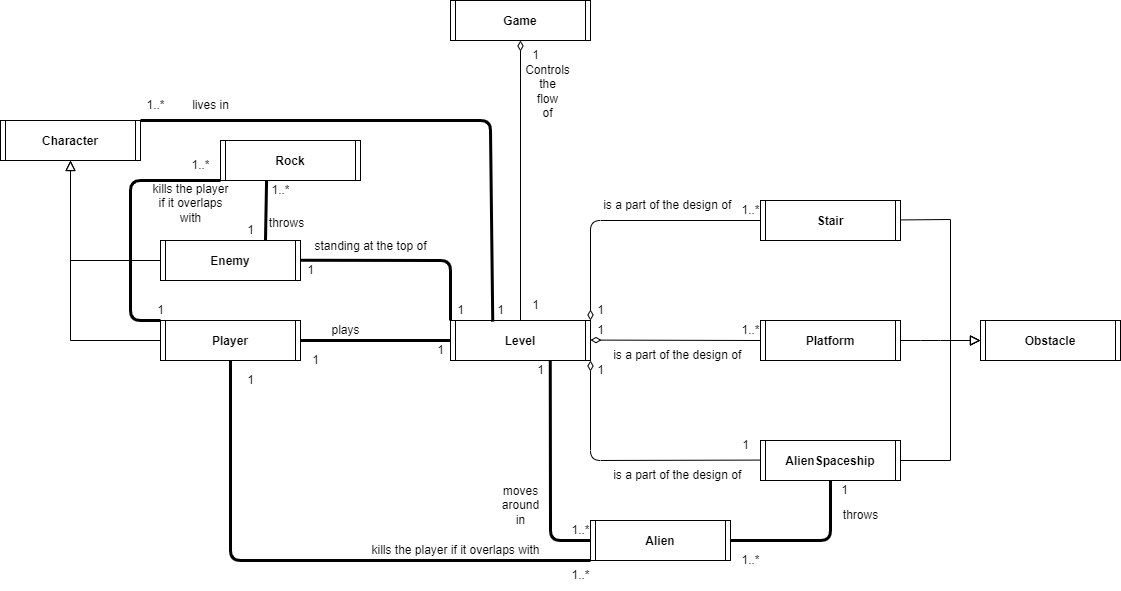

The diagram above was exported from draw.io. Its source (the exported page's mxGraphModel, read from the mxfile embedded in the PNG):
<mxGraphModel dx="766" dy="615" grid="1" gridSize="10" guides="1" tooltips="1" connect="1" arrows="1" fold="1" page="1" pageScale="1" pageWidth="1200" pageHeight="1600" math="0" shadow="0">
  <root>
    <mxCell id="0" />
    <mxCell id="1" parent="0" />
    <mxCell id="38" value="Level" style="shape=process2;fixedSize=1;size=5;fontStyle=1;" parent="1" vertex="1">
      <mxGeometry x="530" y="360" width="140" height="40" as="geometry" />
    </mxCell>
    <mxCell id="39" value="Character" style="shape=process2;fixedSize=1;size=5;fontStyle=1;" parent="1" vertex="1">
      <mxGeometry x="80" y="160" width="140" height="40" as="geometry" />
    </mxCell>
    <mxCell id="40" value="Player" style="shape=process2;fixedSize=1;size=5;fontStyle=1;" parent="1" vertex="1">
      <mxGeometry x="240" y="360" width="140" height="40" as="geometry" />
    </mxCell>
    <mxCell id="41" value="Enemy" style="shape=process2;fixedSize=1;size=5;fontStyle=1;" parent="1" vertex="1">
      <mxGeometry x="240" y="280" width="140" height="40" as="geometry" />
    </mxCell>
    <mxCell id="42" value="Rock" style="shape=process2;fixedSize=1;size=5;fontStyle=1;" parent="1" vertex="1">
      <mxGeometry x="300" y="180" width="140" height="40" as="geometry" />
    </mxCell>
    <mxCell id="43" value="Obstacle" style="shape=process2;fixedSize=1;size=5;fontStyle=1;" parent="1" vertex="1">
      <mxGeometry x="1060" y="360" width="140" height="40" as="geometry" />
    </mxCell>
    <mxCell id="44" value="Stair" style="shape=process2;fixedSize=1;size=5;fontStyle=1;" parent="1" vertex="1">
      <mxGeometry x="840" y="240" width="140" height="40" as="geometry" />
    </mxCell>
    <mxCell id="45" value="Platform" style="shape=process2;fixedSize=1;size=5;fontStyle=1;" parent="1" vertex="1">
      <mxGeometry x="840" y="360" width="140" height="40" as="geometry" />
    </mxCell>
    <mxCell id="46" value="AlienSpaceship" style="shape=process2;fixedSize=1;size=5;fontStyle=1;" parent="1" vertex="1">
      <mxGeometry x="840" y="480" width="140" height="40" as="geometry" />
    </mxCell>
    <mxCell id="47" value="Alien" style="shape=process2;fixedSize=1;size=5;fontStyle=1;" parent="1" vertex="1">
      <mxGeometry x="670" y="560" width="140" height="40" as="geometry" />
    </mxCell>
    <mxCell id="48" value="" style="endArrow=block;html=1;rounded=0;align=center;verticalAlign=bottom;endFill=0;labelBackgroundColor=none;endSize=8;entryX=0;entryY=0.5;entryDx=0;entryDy=0;" parent="1" target="43" edge="1">
      <mxGeometry relative="1" as="geometry">
        <mxPoint x="980" y="259.44" as="sourcePoint" />
        <mxPoint x="1140" y="260" as="targetPoint" />
        <Array as="points">
          <mxPoint x="1030" y="259" />
          <mxPoint x="1030" y="380" />
        </Array>
      </mxGeometry>
    </mxCell>
    <mxCell id="49" value="" style="resizable=0;html=1;align=center;verticalAlign=top;labelBackgroundColor=none;" parent="48" connectable="0" vertex="1">
      <mxGeometry relative="1" as="geometry" />
    </mxCell>
    <mxCell id="53" value="" style="endArrow=block;html=1;rounded=0;align=center;verticalAlign=bottom;endFill=0;labelBackgroundColor=none;endSize=8;exitX=1;exitY=0.5;exitDx=0;exitDy=0;" parent="1" source="45" edge="1">
      <mxGeometry relative="1" as="geometry">
        <mxPoint x="982.5200000000002" y="410.24" as="sourcePoint" />
        <mxPoint x="1060" y="380" as="targetPoint" />
        <Array as="points">
          <mxPoint x="1000" y="380" />
          <mxPoint x="1020" y="380" />
        </Array>
      </mxGeometry>
    </mxCell>
    <mxCell id="54" value="" style="resizable=0;html=1;align=center;verticalAlign=top;labelBackgroundColor=none;" parent="53" connectable="0" vertex="1">
      <mxGeometry relative="1" as="geometry" />
    </mxCell>
    <mxCell id="55" value="" style="endArrow=block;html=1;rounded=0;align=center;verticalAlign=bottom;endFill=0;labelBackgroundColor=none;endSize=8;entryX=0;entryY=0.5;entryDx=0;entryDy=0;exitX=1;exitY=0.5;exitDx=0;exitDy=0;" parent="1" source="46" target="43" edge="1">
      <mxGeometry relative="1" as="geometry">
        <mxPoint x="840" y="420" as="sourcePoint" />
        <mxPoint x="1000" y="420" as="targetPoint" />
        <Array as="points">
          <mxPoint x="1030" y="500" />
          <mxPoint x="1030" y="380" />
        </Array>
      </mxGeometry>
    </mxCell>
    <mxCell id="56" value="" style="resizable=0;html=1;align=center;verticalAlign=top;labelBackgroundColor=none;" parent="55" connectable="0" vertex="1">
      <mxGeometry relative="1" as="geometry" />
    </mxCell>
    <mxCell id="57" value="" style="endArrow=none;startArrow=diamondThin;endFill=0;startFill=0;html=1;verticalAlign=bottom;labelBackgroundColor=none;strokeWidth=1;startSize=8;endSize=8;entryX=0;entryY=0.5;entryDx=0;entryDy=0;exitX=1;exitY=0;exitDx=0;exitDy=0;" parent="1" source="38" target="44" edge="1">
      <mxGeometry width="160" relative="1" as="geometry">
        <mxPoint x="600" y="350" as="sourcePoint" />
        <mxPoint x="760" y="350" as="targetPoint" />
        <Array as="points">
          <mxPoint x="670" y="260" />
        </Array>
      </mxGeometry>
    </mxCell>
    <mxCell id="58" value="" style="endArrow=none;startArrow=diamondThin;endFill=0;startFill=0;html=1;verticalAlign=bottom;labelBackgroundColor=none;strokeWidth=1;startSize=8;endSize=8;entryX=0;entryY=0.5;entryDx=0;entryDy=0;" parent="1" target="45" edge="1">
      <mxGeometry width="160" relative="1" as="geometry">
        <mxPoint x="670" y="379.58" as="sourcePoint" />
        <mxPoint x="830" y="379.58" as="targetPoint" />
      </mxGeometry>
    </mxCell>
    <mxCell id="59" value="" style="endArrow=none;startArrow=diamondThin;endFill=0;startFill=0;html=1;verticalAlign=bottom;labelBackgroundColor=none;strokeWidth=1;startSize=8;endSize=8;exitX=1;exitY=1;exitDx=0;exitDy=0;" parent="1" source="38" edge="1">
      <mxGeometry width="160" relative="1" as="geometry">
        <mxPoint x="680" y="499.58000000000004" as="sourcePoint" />
        <mxPoint x="840" y="499.58000000000004" as="targetPoint" />
        <Array as="points">
          <mxPoint x="670" y="500" />
        </Array>
      </mxGeometry>
    </mxCell>
    <mxCell id="60" value="1..*" style="text;html=1;align=center;verticalAlign=middle;resizable=0;points=[];autosize=1;strokeColor=none;fillColor=none;" parent="1" vertex="1">
      <mxGeometry x="810" y="235" width="40" height="30" as="geometry" />
    </mxCell>
    <mxCell id="61" value="1" style="text;html=1;align=center;verticalAlign=middle;resizable=0;points=[];autosize=1;strokeColor=none;fillColor=none;" parent="1" vertex="1">
      <mxGeometry x="665" y="335" width="30" height="30" as="geometry" />
    </mxCell>
    <mxCell id="62" value="1" style="text;html=1;align=center;verticalAlign=middle;resizable=0;points=[];autosize=1;strokeColor=none;fillColor=none;" parent="1" vertex="1">
      <mxGeometry x="665" y="355" width="30" height="30" as="geometry" />
    </mxCell>
    <mxCell id="63" value="1..*" style="text;html=1;align=center;verticalAlign=middle;resizable=0;points=[];autosize=1;strokeColor=none;fillColor=none;" parent="1" vertex="1">
      <mxGeometry x="810" y="355" width="40" height="30" as="geometry" />
    </mxCell>
    <mxCell id="64" value="1" style="text;html=1;align=center;verticalAlign=middle;resizable=0;points=[];autosize=1;strokeColor=none;fillColor=none;" parent="1" vertex="1">
      <mxGeometry x="665" y="395" width="30" height="30" as="geometry" />
    </mxCell>
    <mxCell id="66" value="1" style="text;html=1;align=center;verticalAlign=middle;resizable=0;points=[];autosize=1;strokeColor=none;fillColor=none;" parent="1" vertex="1">
      <mxGeometry x="810" y="470" width="30" height="30" as="geometry" />
    </mxCell>
    <mxCell id="70" value="throws" style="text;html=1;align=center;verticalAlign=middle;resizable=0;points=[];autosize=1;strokeColor=none;fillColor=none;" parent="1" vertex="1">
      <mxGeometry x="910" y="540" width="60" height="30" as="geometry" />
    </mxCell>
    <mxCell id="71" value="&amp;nbsp;is a part of the design of" style="text;html=1;align=center;verticalAlign=middle;resizable=0;points=[];autosize=1;strokeColor=none;fillColor=none;" parent="1" vertex="1">
      <mxGeometry x="670" y="230" width="150" height="30" as="geometry" />
    </mxCell>
    <mxCell id="72" value="&amp;nbsp;is a part of the design of" style="text;html=1;align=center;verticalAlign=middle;resizable=0;points=[];autosize=1;strokeColor=none;fillColor=none;" parent="1" vertex="1">
      <mxGeometry x="680" y="380" width="150" height="30" as="geometry" />
    </mxCell>
    <mxCell id="73" value="&amp;nbsp;is a part of the design of" style="text;html=1;align=center;verticalAlign=middle;resizable=0;points=[];autosize=1;strokeColor=none;fillColor=none;" parent="1" vertex="1">
      <mxGeometry x="680" y="500" width="150" height="30" as="geometry" />
    </mxCell>
    <mxCell id="74" value="" style="endArrow=none;startArrow=none;endFill=0;startFill=0;endSize=8;html=1;verticalAlign=bottom;labelBackgroundColor=none;strokeWidth=3;entryX=0;entryY=0.5;entryDx=0;entryDy=0;exitX=0.712;exitY=0.99;exitDx=0;exitDy=0;exitPerimeter=0;" parent="1" source="38" target="47" edge="1">
      <mxGeometry width="160" relative="1" as="geometry">
        <mxPoint x="610" y="390" as="sourcePoint" />
        <mxPoint x="770" y="390" as="targetPoint" />
        <Array as="points">
          <mxPoint x="630" y="580" />
        </Array>
      </mxGeometry>
    </mxCell>
    <mxCell id="75" value="moves&lt;br&gt;around&lt;br&gt;in" style="text;html=1;align=center;verticalAlign=middle;resizable=0;points=[];autosize=1;strokeColor=none;fillColor=none;" parent="1" vertex="1">
      <mxGeometry x="570" y="515" width="60" height="60" as="geometry" />
    </mxCell>
    <mxCell id="77" value="" style="endArrow=block;html=1;rounded=0;align=center;verticalAlign=bottom;endFill=0;labelBackgroundColor=none;endSize=8;entryX=0.5;entryY=1;entryDx=0;entryDy=0;exitX=0;exitY=0.5;exitDx=0;exitDy=0;" parent="1" source="41" target="39" edge="1">
      <mxGeometry relative="1" as="geometry">
        <mxPoint x="450" y="340" as="sourcePoint" />
        <mxPoint x="610" y="340" as="targetPoint" />
        <Array as="points">
          <mxPoint x="150" y="300" />
        </Array>
      </mxGeometry>
    </mxCell>
    <mxCell id="78" value="" style="resizable=0;html=1;align=center;verticalAlign=top;labelBackgroundColor=none;" parent="77" connectable="0" vertex="1">
      <mxGeometry relative="1" as="geometry" />
    </mxCell>
    <mxCell id="79" value="" style="endArrow=block;html=1;rounded=0;align=center;verticalAlign=bottom;endFill=0;labelBackgroundColor=none;endSize=8;exitX=0;exitY=0.5;exitDx=0;exitDy=0;" parent="1" source="40" edge="1">
      <mxGeometry relative="1" as="geometry">
        <mxPoint x="450" y="340" as="sourcePoint" />
        <mxPoint x="150" y="200" as="targetPoint" />
        <Array as="points">
          <mxPoint x="150" y="380" />
        </Array>
      </mxGeometry>
    </mxCell>
    <mxCell id="80" value="" style="resizable=0;html=1;align=center;verticalAlign=top;labelBackgroundColor=none;" parent="79" connectable="0" vertex="1">
      <mxGeometry relative="1" as="geometry" />
    </mxCell>
    <mxCell id="81" value="" style="endArrow=none;startArrow=none;endFill=0;startFill=0;endSize=8;html=1;verticalAlign=bottom;labelBackgroundColor=none;strokeWidth=3;" parent="1" edge="1">
      <mxGeometry width="160" relative="1" as="geometry">
        <mxPoint x="380" y="380" as="sourcePoint" />
        <mxPoint x="530" y="380" as="targetPoint" />
      </mxGeometry>
    </mxCell>
    <mxCell id="82" value="plays" style="text;html=1;align=center;verticalAlign=middle;resizable=0;points=[];autosize=1;strokeColor=none;fillColor=none;" parent="1" vertex="1">
      <mxGeometry x="400" y="355" width="50" height="30" as="geometry" />
    </mxCell>
    <mxCell id="83" value="" style="endArrow=none;startArrow=none;endFill=0;startFill=0;endSize=8;html=1;verticalAlign=bottom;labelBackgroundColor=none;strokeWidth=3;entryX=0;entryY=0;entryDx=0;entryDy=0;" parent="1" target="38" edge="1">
      <mxGeometry width="160" relative="1" as="geometry">
        <mxPoint x="380" y="299.81" as="sourcePoint" />
        <mxPoint x="540" y="299.81" as="targetPoint" />
        <Array as="points">
          <mxPoint x="530" y="300" />
        </Array>
      </mxGeometry>
    </mxCell>
    <mxCell id="84" value="standing at the top of" style="text;html=1;align=center;verticalAlign=middle;resizable=0;points=[];autosize=1;strokeColor=none;fillColor=none;" parent="1" vertex="1">
      <mxGeometry x="380" y="271" width="140" height="30" as="geometry" />
    </mxCell>
    <mxCell id="91" value="Game" style="shape=process2;fixedSize=1;size=5;fontStyle=1;" parent="1" vertex="1">
      <mxGeometry x="530" y="40" width="140" height="40" as="geometry" />
    </mxCell>
    <mxCell id="92" value="" style="endArrow=none;startArrow=diamondThin;endFill=0;startFill=0;html=1;verticalAlign=bottom;labelBackgroundColor=none;strokeWidth=1;startSize=8;endSize=8;exitX=0.5;exitY=1;exitDx=0;exitDy=0;entryX=0.5;entryY=0;entryDx=0;entryDy=0;" parent="1" source="91" target="38" edge="1">
      <mxGeometry width="160" relative="1" as="geometry">
        <mxPoint x="450" y="260" as="sourcePoint" />
        <mxPoint x="610" y="260" as="targetPoint" />
      </mxGeometry>
    </mxCell>
    <mxCell id="93" value="1" style="text;html=1;align=center;verticalAlign=middle;resizable=0;points=[];autosize=1;strokeColor=none;fillColor=none;" parent="1" vertex="1">
      <mxGeometry x="600" y="80" width="30" height="30" as="geometry" />
    </mxCell>
    <mxCell id="94" value="1" style="text;html=1;align=center;verticalAlign=middle;resizable=0;points=[];autosize=1;strokeColor=none;fillColor=none;" parent="1" vertex="1">
      <mxGeometry x="600" y="330" width="30" height="30" as="geometry" />
    </mxCell>
    <mxCell id="96" value="" style="endArrow=none;startArrow=none;endFill=0;startFill=0;endSize=8;html=1;verticalAlign=bottom;labelBackgroundColor=none;strokeWidth=3;entryX=0.5;entryY=1;entryDx=0;entryDy=0;exitX=1;exitY=0.5;exitDx=0;exitDy=0;" parent="1" source="47" target="46" edge="1">
      <mxGeometry width="160" relative="1" as="geometry">
        <mxPoint x="640" y="450" as="sourcePoint" />
        <mxPoint x="800" y="450" as="targetPoint" />
        <Array as="points">
          <mxPoint x="910" y="580" />
        </Array>
      </mxGeometry>
    </mxCell>
    <mxCell id="97" value="" style="endArrow=none;startArrow=none;endFill=0;startFill=0;endSize=8;html=1;verticalAlign=bottom;labelBackgroundColor=none;strokeWidth=3;entryX=0.329;entryY=1.004;entryDx=0;entryDy=0;entryPerimeter=0;exitX=0.75;exitY=0;exitDx=0;exitDy=0;" parent="1" source="41" target="42" edge="1">
      <mxGeometry width="160" relative="1" as="geometry">
        <mxPoint x="190" y="229.23" as="sourcePoint" />
        <mxPoint x="350" y="229.23" as="targetPoint" />
      </mxGeometry>
    </mxCell>
    <mxCell id="98" value="throws" style="text;html=1;align=center;verticalAlign=middle;resizable=0;points=[];autosize=1;strokeColor=none;fillColor=none;" parent="1" vertex="1">
      <mxGeometry x="336" y="248" width="60" height="30" as="geometry" />
    </mxCell>
    <mxCell id="99" value="Controls&lt;br&gt;the&lt;br&gt;flow&lt;br&gt;of" style="text;html=1;align=center;verticalAlign=middle;resizable=0;points=[];autosize=1;strokeColor=none;fillColor=none;" parent="1" vertex="1">
      <mxGeometry x="592" y="96" width="70" height="70" as="geometry" />
    </mxCell>
    <mxCell id="100" value="" style="endArrow=none;startArrow=none;endFill=0;startFill=0;endSize=8;html=1;verticalAlign=bottom;labelBackgroundColor=none;strokeWidth=3;exitX=0.5;exitY=1;exitDx=0;exitDy=0;" parent="1" source="40" edge="1">
      <mxGeometry width="160" relative="1" as="geometry">
        <mxPoint x="280" y="499.05" as="sourcePoint" />
        <mxPoint x="670" y="600" as="targetPoint" />
        <Array as="points">
          <mxPoint x="310" y="600" />
        </Array>
      </mxGeometry>
    </mxCell>
    <mxCell id="102" value="" style="endArrow=none;startArrow=none;endFill=0;startFill=0;endSize=8;html=1;verticalAlign=bottom;labelBackgroundColor=none;strokeWidth=3;exitX=0;exitY=1;exitDx=0;exitDy=0;" parent="1" source="42" edge="1">
      <mxGeometry width="160" relative="1" as="geometry">
        <mxPoint x="250" y="200" as="sourcePoint" />
        <mxPoint x="240" y="360" as="targetPoint" />
        <Array as="points">
          <mxPoint x="210" y="220" />
          <mxPoint x="210" y="360" />
        </Array>
      </mxGeometry>
    </mxCell>
    <mxCell id="103" value="kills the player&lt;br&gt;if it overlaps&lt;br&gt;with" style="text;html=1;align=center;verticalAlign=middle;resizable=0;points=[];autosize=1;strokeColor=none;fillColor=none;" parent="1" vertex="1">
      <mxGeometry x="220" y="213" width="100" height="60" as="geometry" />
    </mxCell>
    <mxCell id="104" value="1" style="text;html=1;align=center;verticalAlign=middle;resizable=0;points=[];autosize=1;strokeColor=none;fillColor=none;" parent="1" vertex="1">
      <mxGeometry x="225" y="335" width="30" height="30" as="geometry" />
    </mxCell>
    <mxCell id="105" value="1..*" style="text;html=1;align=center;verticalAlign=middle;resizable=0;points=[];autosize=1;strokeColor=none;fillColor=none;" parent="1" vertex="1">
      <mxGeometry x="260" y="190" width="40" height="30" as="geometry" />
    </mxCell>
    <mxCell id="106" value="kills the player if it overlaps with" style="text;html=1;align=center;verticalAlign=middle;resizable=0;points=[];autosize=1;strokeColor=none;fillColor=none;" parent="1" vertex="1">
      <mxGeometry x="440" y="575" width="190" height="30" as="geometry" />
    </mxCell>
    <mxCell id="108" value="1..*" style="text;html=1;align=center;verticalAlign=middle;resizable=0;points=[];autosize=1;strokeColor=none;fillColor=none;" parent="1" vertex="1">
      <mxGeometry x="640" y="600" width="40" height="30" as="geometry" />
    </mxCell>
    <mxCell id="109" value="1..*" style="text;html=1;align=center;verticalAlign=middle;resizable=0;points=[];autosize=1;strokeColor=none;fillColor=none;" parent="1" vertex="1">
      <mxGeometry x="640" y="555" width="40" height="30" as="geometry" />
    </mxCell>
    <mxCell id="110" value="1" style="text;html=1;align=center;verticalAlign=middle;resizable=0;points=[];autosize=1;strokeColor=none;fillColor=none;" parent="1" vertex="1">
      <mxGeometry x="605" y="395" width="30" height="30" as="geometry" />
    </mxCell>
    <mxCell id="111" value="1" style="text;html=1;align=center;verticalAlign=middle;resizable=0;points=[];autosize=1;strokeColor=none;fillColor=none;" parent="1" vertex="1">
      <mxGeometry x="315" y="405" width="30" height="30" as="geometry" />
    </mxCell>
    <mxCell id="112" value="1" style="text;html=1;align=center;verticalAlign=middle;resizable=0;points=[];autosize=1;strokeColor=none;fillColor=none;" parent="1" vertex="1">
      <mxGeometry x="380" y="385" width="30" height="30" as="geometry" />
    </mxCell>
    <mxCell id="113" value="1" style="text;html=1;align=center;verticalAlign=middle;resizable=0;points=[];autosize=1;strokeColor=none;fillColor=none;" parent="1" vertex="1">
      <mxGeometry x="505" y="375" width="30" height="30" as="geometry" />
    </mxCell>
    <mxCell id="114" value="1" style="text;html=1;align=center;verticalAlign=middle;resizable=0;points=[];autosize=1;strokeColor=none;fillColor=none;" parent="1" vertex="1">
      <mxGeometry x="525" y="335" width="30" height="30" as="geometry" />
    </mxCell>
    <mxCell id="115" value="1" style="text;html=1;align=center;verticalAlign=middle;resizable=0;points=[];autosize=1;strokeColor=none;fillColor=none;" parent="1" vertex="1">
      <mxGeometry x="375" y="295" width="30" height="30" as="geometry" />
    </mxCell>
    <mxCell id="116" value="" style="endArrow=none;startArrow=none;endFill=0;startFill=0;endSize=8;html=1;verticalAlign=bottom;labelBackgroundColor=none;strokeWidth=3;entryX=0.301;entryY=0.028;entryDx=0;entryDy=0;entryPerimeter=0;" parent="1" target="38" edge="1">
      <mxGeometry width="160" relative="1" as="geometry">
        <mxPoint x="220" y="160" as="sourcePoint" />
        <mxPoint x="380" y="160" as="targetPoint" />
        <Array as="points">
          <mxPoint x="570" y="160" />
        </Array>
      </mxGeometry>
    </mxCell>
    <mxCell id="117" value="lives in" style="text;html=1;align=center;verticalAlign=middle;resizable=0;points=[];autosize=1;strokeColor=none;fillColor=none;" parent="1" vertex="1">
      <mxGeometry x="260" y="130" width="60" height="30" as="geometry" />
    </mxCell>
    <mxCell id="118" value="1..*" style="text;html=1;align=center;verticalAlign=middle;resizable=0;points=[];autosize=1;strokeColor=none;fillColor=none;" parent="1" vertex="1">
      <mxGeometry x="215" y="130" width="40" height="30" as="geometry" />
    </mxCell>
    <mxCell id="119" value="1" style="text;html=1;align=center;verticalAlign=middle;resizable=0;points=[];autosize=1;strokeColor=none;fillColor=none;" parent="1" vertex="1">
      <mxGeometry x="565" y="335" width="30" height="30" as="geometry" />
    </mxCell>
    <mxCell id="120" value="1" style="text;html=1;align=center;verticalAlign=middle;resizable=0;points=[];autosize=1;strokeColor=none;fillColor=none;" parent="1" vertex="1">
      <mxGeometry x="909" y="515" width="30" height="30" as="geometry" />
    </mxCell>
    <mxCell id="121" value="1..*" style="text;html=1;align=center;verticalAlign=middle;resizable=0;points=[];autosize=1;strokeColor=none;fillColor=none;" parent="1" vertex="1">
      <mxGeometry x="810" y="585" width="40" height="30" as="geometry" />
    </mxCell>
    <mxCell id="122" value="1..*" style="text;html=1;align=center;verticalAlign=middle;resizable=0;points=[];autosize=1;strokeColor=none;fillColor=none;" parent="1" vertex="1">
      <mxGeometry x="340" y="215" width="40" height="30" as="geometry" />
    </mxCell>
    <mxCell id="124" value="1" style="text;html=1;align=center;verticalAlign=middle;resizable=0;points=[];autosize=1;strokeColor=none;fillColor=none;" parent="1" vertex="1">
      <mxGeometry x="315" y="255" width="30" height="30" as="geometry" />
    </mxCell>
  </root>
</mxGraphModel>